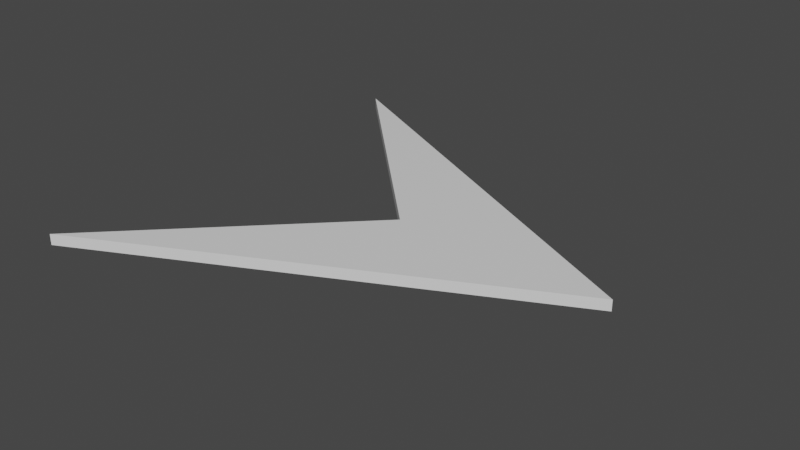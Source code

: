 # Source: Arrow.blend  (saved by Blender 2.80.44; exported with 4.5.12 LTS)
import bpy
from mathutils import Matrix  # noqa: F401  (used for matrix-valued properties, if any)

bpy.ops.wm.read_factory_settings(use_empty=True)
scene = bpy.context.scene
scene.name = 'Scene'

# ---- collections
col_collection = bpy.data.collections.new('Collection'); scene.collection.children.link(col_collection)

# ---- materials (node trees are filled in below, after node groups)
mat_material = bpy.data.materials.new('Material')
mat_material.alpha_threshold = 0.0
mat_material.use_transparent_shadow = False
mat_material.roughness = 0.5
mat_material.line_color = (0.0, 0.0, 0.0, 1.0)

# ---- material node trees
mat_material.use_nodes = True; mat_material.node_tree.nodes.clear()
_N = mat_material.node_tree.nodes; _L = mat_material.node_tree.links
n0 = _N.new('ShaderNodeOutputMaterial'); n0.name = 'Material Output'; n0.location = (300, 300)
n1 = _N.new('ShaderNodeBsdfPrincipled'); n1.name = 'Principled BSDF'; n1.location = (10, 300)
n1.distribution = 'GGX'
n1.subsurface_method = 'BURLEY'
n1.inputs[3].default_value = 1.45
_L.new(n1.outputs[0], n0.inputs[0])
n0.is_active_output = True

# ---- world
world_world = bpy.data.worlds.new('World'); scene.world = world_world
world_world.use_nodes = True; world_world.node_tree.nodes.clear()
_N = world_world.node_tree.nodes; _L = world_world.node_tree.links
n0 = _N.new('ShaderNodeOutputWorld'); n0.name = 'World Output'; n0.location = (300, 300)
n1 = _N.new('ShaderNodeBackground'); n1.name = 'Background'; n1.location = (10, 300)
n1.inputs[0].default_value = (0.05088, 0.05088, 0.05088, 1.0)
_L.new(n1.outputs[0], n0.inputs[0])
n0.is_active_output = True
world_world.color = (0.05088, 0.05088, 0.05088)
world_world.use_sun_shadow = False
world_world.sun_shadow_jitter_overblur = 0.0

# ---- meshes
me_cube = bpy.data.meshes.new('Cube')
me_cube.from_pydata([(0.0, 1.0, 0.05), (0.0, 1.0, -0.05), (0.0, -1.0, 0.05), (0.0, -1.0, -0.05), (-2.0, 2.0, 0.05), (-2.0, 2.0, -0.05), (-2.0, -2.0, 0.05), (-2.0, -2.0, -0.05), (0.0, 0.0, -0.05), (2.0, 0.0, 0.05), (0.0, 0.0, 0.05), (2.0, 0.0, -0.05)], [], [(9, 10, 6, 2), (3, 2, 6, 7), (8, 10, 4, 5), (8, 11, 3, 7), (11, 9, 2, 3), (5, 4, 0, 1), (1, 0, 9, 11), (5, 1, 11, 8), (7, 6, 10, 8), (0, 4, 10, 9)])
_uv = me_cube.uv_layers.new(name='UVMap')
_uv.uv.foreach_set('vector', [0.375, 0.125, 0.625, 0.125, 0.625, 0.25, 0.375, 0.25, 0.375, 0.25, 0.625, 0.25, 0.625, 0.5, 0.375, 0.5, 0.375, 0.625, 0.625, 0.625, 0.625, 0.75, 0.375, 0.75, 0.375, 0.875, 0.625, 0.875, 0.625, 1.0, 0.375, 1.0, 0.125, 0.625, 0.375, 0.625, 0.375, 0.75, 0.125, 0.75, 0.625, 0.5, 0.875, 0.5, 0.875, 0.75, 0.625, 0.75, 0.125, 0.5, 0.375, 0.5, 0.375, 0.625, 0.125, 0.625, 0.375, 0.75, 0.625, 0.75, 0.625, 0.875, 0.375, 0.875, 0.375, 0.5, 0.625, 0.5, 0.625, 0.625, 0.375, 0.625, 0.375, 0.0, 0.625, 0.0, 0.625, 0.125, 0.375, 0.125])
me_cube.materials.append(mat_material)
me_cube.use_remesh_preserve_volume = False
me_cube.use_remesh_preserve_attributes = False
me_cube.use_mirror_vertex_groups = False
me_cube.update()

# ---- objects
ob_cube = bpy.data.objects.new('Cube', me_cube)

# ---- transforms, parenting, visibility, modifiers, constraints
ob_cube.location = (0.0, 0.0, 0.0)
ob_cube.lock_rotations_4d = False
ob_cube.empty_display_type = 'ARROWS'
ob_cube.lineart.crease_threshold = 0.0

# ---- collection membership
col_collection.objects.link(ob_cube)

# ---- scene / render settings (as saved in the file)
scene.frame_start = 1; scene.frame_end = 250; scene.frame_set(1)
scene.render.engine = 'BLENDER_EEVEE_NEXT'
scene.cycles.use_denoising = False
scene.cycles.samples = 128
scene.cycles.sampling_pattern = 'TABULATED_SOBOL'
scene.cycles.use_adaptive_sampling = False
scene.cycles.use_light_tree = False
scene.view_settings.view_transform = 'Filmic'
bpy.context.view_layer.update()

# ---- added for rendering (the .blend has no active camera and no usable light): camera, sun
cam_auto = bpy.data.cameras.new('AutoCamera')
cam_auto.lens = 50.0
cam_auto.sensor_width = 36.0
cam_auto.clip_end = 1000.0
ob_auto_camera = bpy.data.objects.new('AutoCamera', cam_auto)
scene.collection.objects.link(ob_auto_camera)
ob_auto_camera.location = (5.23468, -6.28161, 4.18774)
ob_auto_camera.rotation_euler = (1.09748, -7.21219e-08, 0.694738)
scene.camera = ob_auto_camera
light_auto_sun = bpy.data.lights.new('AutoSun', 'SUN')
light_auto_sun.energy = 3.0
light_auto_sun.angle = 0.0523599
ob_auto_sun = bpy.data.objects.new('AutoSun', light_auto_sun)
scene.collection.objects.link(ob_auto_sun)
ob_auto_sun.rotation_euler = (0.872665, 0.174533, 0.523599)
bpy.context.view_layer.update()
